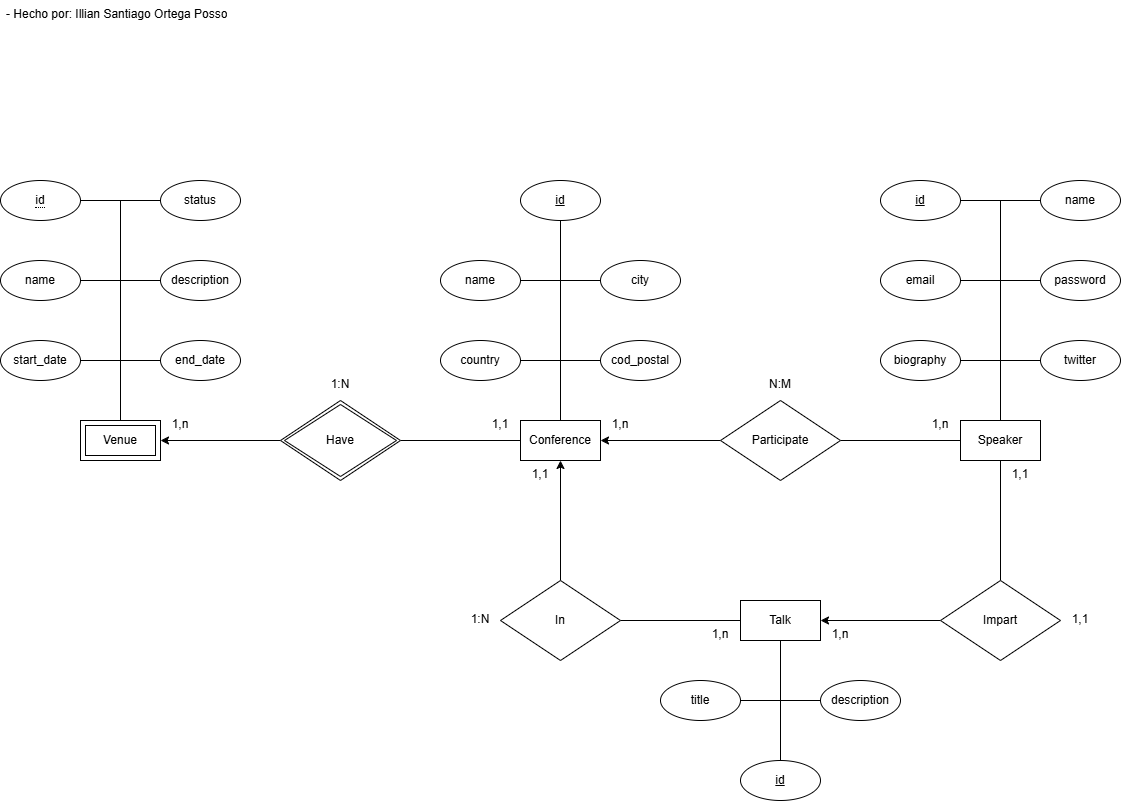

The diagram above was exported from draw.io. Its source (the exported page's mxGraphModel, read from the mxfile embedded in the PNG):
<mxGraphModel dx="1540" dy="1422" grid="1" gridSize="10" guides="1" tooltips="1" connect="1" arrows="1" fold="1" page="1" pageScale="1" pageWidth="1169" pageHeight="827" math="0" shadow="0">
  <root>
    <mxCell id="0" />
    <mxCell id="1" parent="0" />
    <mxCell id="eQjf6e2xb0UhZzwjhTvA-3" style="edgeStyle=orthogonalEdgeStyle;rounded=0;orthogonalLoop=1;jettySize=auto;html=1;entryX=0.5;entryY=0;entryDx=0;entryDy=0;endArrow=none;startFill=0;" edge="1" parent="1" source="MrVsbvv7z7nyn0YE6VYm-3" target="MrVsbvv7z7nyn0YE6VYm-27">
      <mxGeometry relative="1" as="geometry" />
    </mxCell>
    <mxCell id="eQjf6e2xb0UhZzwjhTvA-4" style="edgeStyle=orthogonalEdgeStyle;rounded=0;orthogonalLoop=1;jettySize=auto;html=1;entryX=1;entryY=0.5;entryDx=0;entryDy=0;endArrow=none;startFill=0;" edge="1" parent="1" source="MrVsbvv7z7nyn0YE6VYm-3" target="MrVsbvv7z7nyn0YE6VYm-47">
      <mxGeometry relative="1" as="geometry" />
    </mxCell>
    <mxCell id="MrVsbvv7z7nyn0YE6VYm-3" value="Talk" style="whiteSpace=wrap;html=1;align=center;" vertex="1" parent="1">
      <mxGeometry x="740" y="600" width="80" height="40" as="geometry" />
    </mxCell>
    <mxCell id="MrVsbvv7z7nyn0YE6VYm-4" style="edgeStyle=orthogonalEdgeStyle;rounded=0;orthogonalLoop=1;jettySize=auto;html=1;entryX=1;entryY=0.5;entryDx=0;entryDy=0;endArrow=none;endFill=0;" edge="1" parent="1" source="MrVsbvv7z7nyn0YE6VYm-7" target="MrVsbvv7z7nyn0YE6VYm-32">
      <mxGeometry relative="1" as="geometry" />
    </mxCell>
    <mxCell id="MrVsbvv7z7nyn0YE6VYm-5" style="edgeStyle=orthogonalEdgeStyle;rounded=0;orthogonalLoop=1;jettySize=auto;html=1;entryX=1;entryY=0.5;entryDx=0;entryDy=0;endArrow=none;startFill=0;" edge="1" parent="1" source="MrVsbvv7z7nyn0YE6VYm-7" target="MrVsbvv7z7nyn0YE6VYm-43">
      <mxGeometry relative="1" as="geometry" />
    </mxCell>
    <mxCell id="eQjf6e2xb0UhZzwjhTvA-5" style="edgeStyle=orthogonalEdgeStyle;rounded=0;orthogonalLoop=1;jettySize=auto;html=1;entryX=0.5;entryY=0;entryDx=0;entryDy=0;endArrow=none;startFill=0;" edge="1" parent="1" source="MrVsbvv7z7nyn0YE6VYm-7" target="MrVsbvv7z7nyn0YE6VYm-45">
      <mxGeometry relative="1" as="geometry" />
    </mxCell>
    <mxCell id="MrVsbvv7z7nyn0YE6VYm-7" value="Speaker" style="whiteSpace=wrap;html=1;align=center;" vertex="1" parent="1">
      <mxGeometry x="960" y="420" width="80" height="40" as="geometry" />
    </mxCell>
    <mxCell id="MrVsbvv7z7nyn0YE6VYm-8" style="edgeStyle=orthogonalEdgeStyle;rounded=0;orthogonalLoop=1;jettySize=auto;html=1;entryX=0.5;entryY=1;entryDx=0;entryDy=0;endArrow=none;endFill=0;" edge="1" parent="1" source="MrVsbvv7z7nyn0YE6VYm-9" target="MrVsbvv7z7nyn0YE6VYm-10">
      <mxGeometry relative="1" as="geometry" />
    </mxCell>
    <mxCell id="eQjf6e2xb0UhZzwjhTvA-1" style="edgeStyle=orthogonalEdgeStyle;rounded=0;orthogonalLoop=1;jettySize=auto;html=1;entryX=1;entryY=0.5;entryDx=0;entryDy=0;endArrow=none;startFill=0;" edge="1" parent="1" source="MrVsbvv7z7nyn0YE6VYm-9" target="MrVsbvv7z7nyn0YE6VYm-41">
      <mxGeometry relative="1" as="geometry" />
    </mxCell>
    <mxCell id="MrVsbvv7z7nyn0YE6VYm-9" value="Conference" style="whiteSpace=wrap;html=1;align=center;" vertex="1" parent="1">
      <mxGeometry x="520" y="420" width="80" height="40" as="geometry" />
    </mxCell>
    <mxCell id="MrVsbvv7z7nyn0YE6VYm-10" value="id" style="ellipse;whiteSpace=wrap;html=1;align=center;fontStyle=4;" vertex="1" parent="1">
      <mxGeometry x="520" y="180" width="80" height="40" as="geometry" />
    </mxCell>
    <mxCell id="MrVsbvv7z7nyn0YE6VYm-11" style="edgeStyle=orthogonalEdgeStyle;rounded=0;orthogonalLoop=1;jettySize=auto;html=1;entryX=1;entryY=0.5;entryDx=0;entryDy=0;endArrow=none;startFill=0;" edge="1" parent="1" source="MrVsbvv7z7nyn0YE6VYm-12" target="MrVsbvv7z7nyn0YE6VYm-40">
      <mxGeometry relative="1" as="geometry" />
    </mxCell>
    <mxCell id="MrVsbvv7z7nyn0YE6VYm-12" value="Venue" style="shape=ext;margin=3;double=1;whiteSpace=wrap;html=1;align=center;" vertex="1" parent="1">
      <mxGeometry x="80" y="420" width="80" height="40" as="geometry" />
    </mxCell>
    <mxCell id="MrVsbvv7z7nyn0YE6VYm-13" style="edgeStyle=orthogonalEdgeStyle;rounded=0;orthogonalLoop=1;jettySize=auto;html=1;entryX=0;entryY=0.5;entryDx=0;entryDy=0;endArrow=none;endFill=0;" edge="1" parent="1" source="MrVsbvv7z7nyn0YE6VYm-14" target="MrVsbvv7z7nyn0YE6VYm-15">
      <mxGeometry relative="1" as="geometry" />
    </mxCell>
    <mxCell id="MrVsbvv7z7nyn0YE6VYm-14" value="name" style="ellipse;whiteSpace=wrap;html=1;align=center;" vertex="1" parent="1">
      <mxGeometry x="440" y="260" width="80" height="40" as="geometry" />
    </mxCell>
    <mxCell id="MrVsbvv7z7nyn0YE6VYm-15" value="city" style="ellipse;whiteSpace=wrap;html=1;align=center;" vertex="1" parent="1">
      <mxGeometry x="600" y="260" width="80" height="40" as="geometry" />
    </mxCell>
    <mxCell id="MrVsbvv7z7nyn0YE6VYm-16" style="edgeStyle=orthogonalEdgeStyle;rounded=0;orthogonalLoop=1;jettySize=auto;html=1;entryX=0;entryY=0.5;entryDx=0;entryDy=0;endArrow=none;endFill=0;" edge="1" parent="1" source="MrVsbvv7z7nyn0YE6VYm-17" target="MrVsbvv7z7nyn0YE6VYm-18">
      <mxGeometry relative="1" as="geometry" />
    </mxCell>
    <mxCell id="MrVsbvv7z7nyn0YE6VYm-17" value="country" style="ellipse;whiteSpace=wrap;html=1;align=center;" vertex="1" parent="1">
      <mxGeometry x="440" y="340" width="80" height="40" as="geometry" />
    </mxCell>
    <mxCell id="MrVsbvv7z7nyn0YE6VYm-18" value="cod_postal" style="ellipse;whiteSpace=wrap;html=1;align=center;" vertex="1" parent="1">
      <mxGeometry x="600" y="340" width="80" height="40" as="geometry" />
    </mxCell>
    <mxCell id="MrVsbvv7z7nyn0YE6VYm-19" style="edgeStyle=orthogonalEdgeStyle;rounded=0;orthogonalLoop=1;jettySize=auto;html=1;entryX=0;entryY=0.5;entryDx=0;entryDy=0;endArrow=none;endFill=0;" edge="1" parent="1" source="MrVsbvv7z7nyn0YE6VYm-20" target="MrVsbvv7z7nyn0YE6VYm-21">
      <mxGeometry relative="1" as="geometry" />
    </mxCell>
    <mxCell id="MrVsbvv7z7nyn0YE6VYm-20" value="name" style="ellipse;whiteSpace=wrap;html=1;align=center;" vertex="1" parent="1">
      <mxGeometry y="260" width="80" height="40" as="geometry" />
    </mxCell>
    <mxCell id="MrVsbvv7z7nyn0YE6VYm-21" value="description" style="ellipse;whiteSpace=wrap;html=1;align=center;" vertex="1" parent="1">
      <mxGeometry x="160" y="260" width="80" height="40" as="geometry" />
    </mxCell>
    <mxCell id="MrVsbvv7z7nyn0YE6VYm-22" style="edgeStyle=orthogonalEdgeStyle;rounded=0;orthogonalLoop=1;jettySize=auto;html=1;entryX=0;entryY=0.5;entryDx=0;entryDy=0;endArrow=none;endFill=0;" edge="1" parent="1" source="MrVsbvv7z7nyn0YE6VYm-23" target="MrVsbvv7z7nyn0YE6VYm-24">
      <mxGeometry relative="1" as="geometry" />
    </mxCell>
    <mxCell id="MrVsbvv7z7nyn0YE6VYm-23" value="start_date" style="ellipse;whiteSpace=wrap;html=1;align=center;" vertex="1" parent="1">
      <mxGeometry y="340" width="80" height="40" as="geometry" />
    </mxCell>
    <mxCell id="MrVsbvv7z7nyn0YE6VYm-24" value="end_date" style="ellipse;whiteSpace=wrap;html=1;align=center;" vertex="1" parent="1">
      <mxGeometry x="160" y="340" width="80" height="40" as="geometry" />
    </mxCell>
    <mxCell id="MrVsbvv7z7nyn0YE6VYm-25" style="edgeStyle=orthogonalEdgeStyle;rounded=0;orthogonalLoop=1;jettySize=auto;html=1;entryX=1;entryY=0.5;entryDx=0;entryDy=0;endArrow=none;startFill=0;" edge="1" parent="1" source="MrVsbvv7z7nyn0YE6VYm-26" target="MrVsbvv7z7nyn0YE6VYm-40">
      <mxGeometry relative="1" as="geometry" />
    </mxCell>
    <mxCell id="MrVsbvv7z7nyn0YE6VYm-26" value="status" style="ellipse;whiteSpace=wrap;html=1;align=center;" vertex="1" parent="1">
      <mxGeometry x="160" y="180" width="80" height="40" as="geometry" />
    </mxCell>
    <mxCell id="MrVsbvv7z7nyn0YE6VYm-27" value="id" style="ellipse;whiteSpace=wrap;html=1;align=center;fontStyle=4;" vertex="1" parent="1">
      <mxGeometry x="740" y="760" width="80" height="40" as="geometry" />
    </mxCell>
    <mxCell id="MrVsbvv7z7nyn0YE6VYm-28" style="edgeStyle=orthogonalEdgeStyle;rounded=0;orthogonalLoop=1;jettySize=auto;html=1;entryX=0;entryY=0.5;entryDx=0;entryDy=0;endArrow=none;endFill=0;" edge="1" parent="1" source="MrVsbvv7z7nyn0YE6VYm-29" target="MrVsbvv7z7nyn0YE6VYm-30">
      <mxGeometry relative="1" as="geometry" />
    </mxCell>
    <mxCell id="MrVsbvv7z7nyn0YE6VYm-29" value="title" style="ellipse;whiteSpace=wrap;html=1;align=center;" vertex="1" parent="1">
      <mxGeometry x="660" y="680" width="80" height="40" as="geometry" />
    </mxCell>
    <mxCell id="MrVsbvv7z7nyn0YE6VYm-30" value="description" style="ellipse;whiteSpace=wrap;html=1;align=center;" vertex="1" parent="1">
      <mxGeometry x="820" y="680" width="80" height="40" as="geometry" />
    </mxCell>
    <mxCell id="MrVsbvv7z7nyn0YE6VYm-31" style="edgeStyle=orthogonalEdgeStyle;rounded=0;orthogonalLoop=1;jettySize=auto;html=1;entryX=0;entryY=0.5;entryDx=0;entryDy=0;endArrow=none;endFill=0;" edge="1" parent="1" source="MrVsbvv7z7nyn0YE6VYm-32" target="MrVsbvv7z7nyn0YE6VYm-33">
      <mxGeometry relative="1" as="geometry" />
    </mxCell>
    <mxCell id="MrVsbvv7z7nyn0YE6VYm-32" value="id" style="ellipse;whiteSpace=wrap;html=1;align=center;fontStyle=4;" vertex="1" parent="1">
      <mxGeometry x="880" y="180" width="80" height="40" as="geometry" />
    </mxCell>
    <mxCell id="MrVsbvv7z7nyn0YE6VYm-33" value="name" style="ellipse;whiteSpace=wrap;html=1;align=center;" vertex="1" parent="1">
      <mxGeometry x="1040" y="180" width="80" height="40" as="geometry" />
    </mxCell>
    <mxCell id="MrVsbvv7z7nyn0YE6VYm-34" style="edgeStyle=orthogonalEdgeStyle;rounded=0;orthogonalLoop=1;jettySize=auto;html=1;entryX=0;entryY=0.5;entryDx=0;entryDy=0;endArrow=none;endFill=0;" edge="1" parent="1" source="MrVsbvv7z7nyn0YE6VYm-35" target="MrVsbvv7z7nyn0YE6VYm-39">
      <mxGeometry relative="1" as="geometry" />
    </mxCell>
    <mxCell id="MrVsbvv7z7nyn0YE6VYm-35" value="email" style="ellipse;whiteSpace=wrap;html=1;align=center;" vertex="1" parent="1">
      <mxGeometry x="880" y="260" width="80" height="40" as="geometry" />
    </mxCell>
    <mxCell id="MrVsbvv7z7nyn0YE6VYm-36" style="edgeStyle=orthogonalEdgeStyle;rounded=0;orthogonalLoop=1;jettySize=auto;html=1;entryX=0;entryY=0.5;entryDx=0;entryDy=0;endArrow=none;endFill=0;" edge="1" parent="1" source="MrVsbvv7z7nyn0YE6VYm-37" target="MrVsbvv7z7nyn0YE6VYm-38">
      <mxGeometry relative="1" as="geometry" />
    </mxCell>
    <mxCell id="MrVsbvv7z7nyn0YE6VYm-37" value="biography" style="ellipse;whiteSpace=wrap;html=1;align=center;" vertex="1" parent="1">
      <mxGeometry x="880" y="340" width="80" height="40" as="geometry" />
    </mxCell>
    <mxCell id="MrVsbvv7z7nyn0YE6VYm-38" value="twitter" style="ellipse;whiteSpace=wrap;html=1;align=center;" vertex="1" parent="1">
      <mxGeometry x="1040" y="340" width="80" height="40" as="geometry" />
    </mxCell>
    <mxCell id="MrVsbvv7z7nyn0YE6VYm-39" value="password" style="ellipse;whiteSpace=wrap;html=1;align=center;" vertex="1" parent="1">
      <mxGeometry x="1040" y="260" width="80" height="40" as="geometry" />
    </mxCell>
    <mxCell id="MrVsbvv7z7nyn0YE6VYm-40" value="&lt;span style=&quot;border-bottom: 1px dotted&quot;&gt;id&lt;/span&gt;" style="ellipse;whiteSpace=wrap;html=1;align=center;" vertex="1" parent="1">
      <mxGeometry y="180" width="80" height="40" as="geometry" />
    </mxCell>
    <mxCell id="eQjf6e2xb0UhZzwjhTvA-7" style="edgeStyle=orthogonalEdgeStyle;rounded=0;orthogonalLoop=1;jettySize=auto;html=1;entryX=1;entryY=0.5;entryDx=0;entryDy=0;" edge="1" parent="1" source="MrVsbvv7z7nyn0YE6VYm-41" target="MrVsbvv7z7nyn0YE6VYm-12">
      <mxGeometry relative="1" as="geometry" />
    </mxCell>
    <mxCell id="MrVsbvv7z7nyn0YE6VYm-41" value="Have" style="shape=rhombus;double=1;perimeter=rhombusPerimeter;whiteSpace=wrap;html=1;align=center;" vertex="1" parent="1">
      <mxGeometry x="280" y="400" width="120" height="80" as="geometry" />
    </mxCell>
    <mxCell id="MrVsbvv7z7nyn0YE6VYm-42" style="edgeStyle=orthogonalEdgeStyle;rounded=0;orthogonalLoop=1;jettySize=auto;html=1;" edge="1" parent="1" source="MrVsbvv7z7nyn0YE6VYm-43" target="MrVsbvv7z7nyn0YE6VYm-9">
      <mxGeometry relative="1" as="geometry" />
    </mxCell>
    <mxCell id="MrVsbvv7z7nyn0YE6VYm-43" value="Participate" style="shape=rhombus;perimeter=rhombusPerimeter;whiteSpace=wrap;html=1;align=center;" vertex="1" parent="1">
      <mxGeometry x="720" y="400" width="120" height="80" as="geometry" />
    </mxCell>
    <mxCell id="eQjf6e2xb0UhZzwjhTvA-6" style="edgeStyle=orthogonalEdgeStyle;rounded=0;orthogonalLoop=1;jettySize=auto;html=1;entryX=1;entryY=0.5;entryDx=0;entryDy=0;" edge="1" parent="1" source="MrVsbvv7z7nyn0YE6VYm-45" target="MrVsbvv7z7nyn0YE6VYm-3">
      <mxGeometry relative="1" as="geometry" />
    </mxCell>
    <mxCell id="MrVsbvv7z7nyn0YE6VYm-45" value="Impart" style="shape=rhombus;perimeter=rhombusPerimeter;whiteSpace=wrap;html=1;align=center;" vertex="1" parent="1">
      <mxGeometry x="940" y="580" width="120" height="80" as="geometry" />
    </mxCell>
    <mxCell id="MrVsbvv7z7nyn0YE6VYm-46" style="edgeStyle=orthogonalEdgeStyle;rounded=0;orthogonalLoop=1;jettySize=auto;html=1;entryX=0.5;entryY=1;entryDx=0;entryDy=0;" edge="1" parent="1" source="MrVsbvv7z7nyn0YE6VYm-47" target="MrVsbvv7z7nyn0YE6VYm-9">
      <mxGeometry relative="1" as="geometry" />
    </mxCell>
    <mxCell id="MrVsbvv7z7nyn0YE6VYm-47" value="In" style="shape=rhombus;perimeter=rhombusPerimeter;whiteSpace=wrap;html=1;align=center;" vertex="1" parent="1">
      <mxGeometry x="500" y="580" width="120" height="80" as="geometry" />
    </mxCell>
    <mxCell id="KBd_AIRCL0SxUD7mXiaL-1" value="- Hecho por: Illian Santiago Ortega Posso" style="text;strokeColor=none;fillColor=none;spacingLeft=4;spacingRight=4;overflow=hidden;rotatable=0;points=[[0,0.5],[1,0.5]];portConstraint=eastwest;fontSize=12;whiteSpace=wrap;html=1;align=left;" vertex="1" parent="1">
      <mxGeometry width="240" height="40" as="geometry" />
    </mxCell>
    <mxCell id="0eX2X0Dro__n2ullxCeJ-1" value="1,n" style="text;strokeColor=none;fillColor=none;spacingLeft=4;spacingRight=4;overflow=hidden;rotatable=0;points=[[0,0.5],[1,0.5]];portConstraint=eastwest;fontSize=12;whiteSpace=wrap;html=1;align=center;" vertex="1" parent="1">
      <mxGeometry x="160" y="410" width="40" height="30" as="geometry" />
    </mxCell>
    <mxCell id="0eX2X0Dro__n2ullxCeJ-2" value="1,1" style="text;strokeColor=none;fillColor=none;spacingLeft=4;spacingRight=4;overflow=hidden;rotatable=0;points=[[0,0.5],[1,0.5]];portConstraint=eastwest;fontSize=12;whiteSpace=wrap;html=1;align=center;" vertex="1" parent="1">
      <mxGeometry x="480" y="410" width="40" height="30" as="geometry" />
    </mxCell>
    <mxCell id="0eX2X0Dro__n2ullxCeJ-3" value="1:N" style="text;strokeColor=none;fillColor=none;spacingLeft=4;spacingRight=4;overflow=hidden;rotatable=0;points=[[0,0.5],[1,0.5]];portConstraint=eastwest;fontSize=12;whiteSpace=wrap;html=1;align=center;" vertex="1" parent="1">
      <mxGeometry x="320" y="370" width="40" height="30" as="geometry" />
    </mxCell>
    <mxCell id="0eX2X0Dro__n2ullxCeJ-4" value="1,1" style="text;strokeColor=none;fillColor=none;spacingLeft=4;spacingRight=4;overflow=hidden;rotatable=0;points=[[0,0.5],[1,0.5]];portConstraint=eastwest;fontSize=12;whiteSpace=wrap;html=1;align=center;" vertex="1" parent="1">
      <mxGeometry x="520" y="460" width="40" height="30" as="geometry" />
    </mxCell>
    <mxCell id="0eX2X0Dro__n2ullxCeJ-5" value="1,n" style="text;strokeColor=none;fillColor=none;spacingLeft=4;spacingRight=4;overflow=hidden;rotatable=0;points=[[0,0.5],[1,0.5]];portConstraint=eastwest;fontSize=12;whiteSpace=wrap;html=1;align=center;" vertex="1" parent="1">
      <mxGeometry x="700" y="620" width="40" height="30" as="geometry" />
    </mxCell>
    <mxCell id="0eX2X0Dro__n2ullxCeJ-6" value="1:N" style="text;strokeColor=none;fillColor=none;spacingLeft=4;spacingRight=4;overflow=hidden;rotatable=0;points=[[0,0.5],[1,0.5]];portConstraint=eastwest;fontSize=12;whiteSpace=wrap;html=1;align=center;" vertex="1" parent="1">
      <mxGeometry x="460" y="605" width="40" height="30" as="geometry" />
    </mxCell>
    <mxCell id="0eX2X0Dro__n2ullxCeJ-7" value="1,n" style="text;strokeColor=none;fillColor=none;spacingLeft=4;spacingRight=4;overflow=hidden;rotatable=0;points=[[0,0.5],[1,0.5]];portConstraint=eastwest;fontSize=12;whiteSpace=wrap;html=1;align=center;" vertex="1" parent="1">
      <mxGeometry x="820" y="620" width="40" height="30" as="geometry" />
    </mxCell>
    <mxCell id="0eX2X0Dro__n2ullxCeJ-8" value="1,1" style="text;strokeColor=none;fillColor=none;spacingLeft=4;spacingRight=4;overflow=hidden;rotatable=0;points=[[0,0.5],[1,0.5]];portConstraint=eastwest;fontSize=12;whiteSpace=wrap;html=1;align=center;" vertex="1" parent="1">
      <mxGeometry x="1000" y="460" width="40" height="30" as="geometry" />
    </mxCell>
    <mxCell id="0eX2X0Dro__n2ullxCeJ-9" value="1,1" style="text;strokeColor=none;fillColor=none;spacingLeft=4;spacingRight=4;overflow=hidden;rotatable=0;points=[[0,0.5],[1,0.5]];portConstraint=eastwest;fontSize=12;whiteSpace=wrap;html=1;align=center;" vertex="1" parent="1">
      <mxGeometry x="1060" y="605" width="40" height="30" as="geometry" />
    </mxCell>
    <mxCell id="0eX2X0Dro__n2ullxCeJ-10" value="1,n" style="text;strokeColor=none;fillColor=none;spacingLeft=4;spacingRight=4;overflow=hidden;rotatable=0;points=[[0,0.5],[1,0.5]];portConstraint=eastwest;fontSize=12;whiteSpace=wrap;html=1;align=center;" vertex="1" parent="1">
      <mxGeometry x="600" y="410" width="40" height="30" as="geometry" />
    </mxCell>
    <mxCell id="0eX2X0Dro__n2ullxCeJ-11" value="1,n" style="text;strokeColor=none;fillColor=none;spacingLeft=4;spacingRight=4;overflow=hidden;rotatable=0;points=[[0,0.5],[1,0.5]];portConstraint=eastwest;fontSize=12;whiteSpace=wrap;html=1;align=center;" vertex="1" parent="1">
      <mxGeometry x="920" y="410" width="40" height="30" as="geometry" />
    </mxCell>
    <mxCell id="0eX2X0Dro__n2ullxCeJ-12" value="N:M" style="text;strokeColor=none;fillColor=none;spacingLeft=4;spacingRight=4;overflow=hidden;rotatable=0;points=[[0,0.5],[1,0.5]];portConstraint=eastwest;fontSize=12;whiteSpace=wrap;html=1;align=center;" vertex="1" parent="1">
      <mxGeometry x="760" y="370" width="40" height="30" as="geometry" />
    </mxCell>
  </root>
</mxGraphModel>